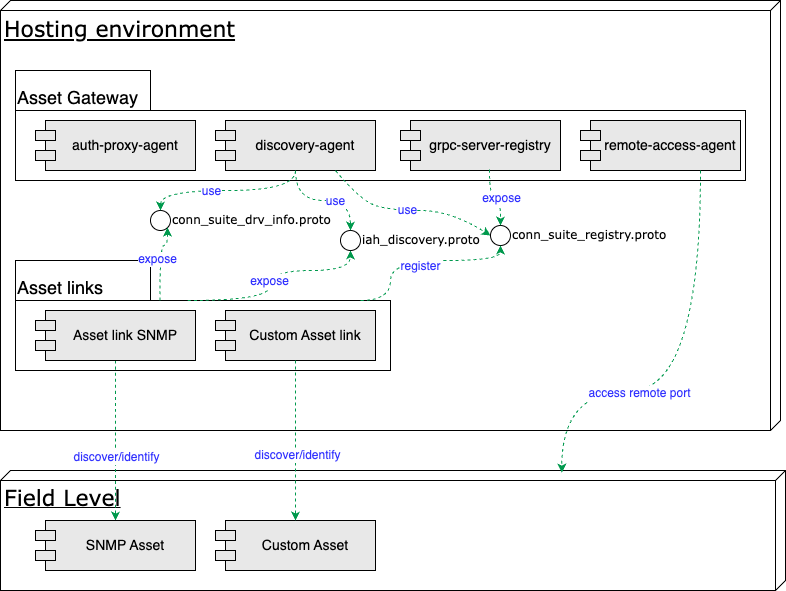

The diagram above was exported from draw.io. Its source (the exported page's mxGraphModel, read from the mxfile embedded in the PNG):
<mxGraphModel dx="1164" dy="1162" grid="1" gridSize="10" guides="1" tooltips="1" connect="1" arrows="1" fold="1" page="1" pageScale="1" pageWidth="1100" pageHeight="850" background="none" math="0" shadow="0">
  <root>
    <mxCell id="0" />
    <mxCell id="1" parent="0" />
    <mxCell id="39150e848f15840c-1" value="&lt;font style=&quot;font-size: 22px;&quot;&gt;Hosting environment&lt;/font&gt;" style="verticalAlign=top;align=left;spacingTop=8;spacingLeft=2;spacingRight=12;shape=cube;size=10;direction=south;fontStyle=4;html=1;rounded=0;shadow=0;comic=0;labelBackgroundColor=none;strokeWidth=1;fontFamily=Verdana;fontSize=23;" parent="1" vertex="1">
      <mxGeometry x="120" y="70" width="780" height="430" as="geometry" />
    </mxCell>
    <mxCell id="39150e848f15840c-2" value="&lt;font style=&quot;font-size: 22px;&quot;&gt;Field Level&lt;/font&gt;" style="verticalAlign=top;align=left;spacingTop=8;spacingLeft=2;spacingRight=12;shape=cube;size=10;direction=south;fontStyle=4;html=1;rounded=0;shadow=0;comic=0;labelBackgroundColor=none;strokeWidth=1;fontFamily=Verdana;fontSize=12" parent="1" vertex="1">
      <mxGeometry x="120" y="540" width="785" height="120" as="geometry" />
    </mxCell>
    <mxCell id="39150e848f15840c-6" value="iah_discovery.proto" style="ellipse;whiteSpace=wrap;html=1;rounded=0;shadow=0;comic=0;labelBackgroundColor=none;strokeWidth=1;fontFamily=Verdana;fontSize=12;align=left;labelPosition=right;verticalLabelPosition=middle;verticalAlign=middle;" parent="1" vertex="1">
      <mxGeometry x="460" y="300" width="20" height="20" as="geometry" />
    </mxCell>
    <mxCell id="kQpDIvrZh7cfQWfZ4klR-1" value="Asset Gateway" style="shape=folder;fontStyle=0;spacingTop=10;tabWidth=135;tabHeight=40;tabPosition=left;html=1;whiteSpace=wrap;align=left;verticalAlign=top;fontSize=18;" parent="1" vertex="1">
      <mxGeometry x="135" y="140" width="730" height="110" as="geometry" />
    </mxCell>
    <mxCell id="kQpDIvrZh7cfQWfZ4klR-2" value="auth-proxy-agent" style="shape=module;align=left;spacingLeft=20;align=center;verticalAlign=middle;whiteSpace=wrap;html=1;strokeColor=default;fillColor=#E8E8E8;fontSize=14;" parent="1" vertex="1">
      <mxGeometry x="155" y="190" width="160" height="50" as="geometry" />
    </mxCell>
    <mxCell id="kQpDIvrZh7cfQWfZ4klR-3" value="discovery-agent" style="shape=module;align=left;spacingLeft=20;align=center;verticalAlign=middle;whiteSpace=wrap;html=1;strokeColor=default;fillColor=#E8E8E8;fontSize=14;" parent="1" vertex="1">
      <mxGeometry x="335" y="190" width="160" height="50" as="geometry" />
    </mxCell>
    <mxCell id="kQpDIvrZh7cfQWfZ4klR-4" value="remote-access-agent" style="shape=module;align=left;spacingLeft=20;align=center;verticalAlign=middle;whiteSpace=wrap;html=1;strokeColor=default;fillColor=#E8E8E8;fontSize=14;" parent="1" vertex="1">
      <mxGeometry x="700" y="190" width="160" height="50" as="geometry" />
    </mxCell>
    <mxCell id="kQpDIvrZh7cfQWfZ4klR-5" value="grpc-server-registry" style="shape=module;align=left;spacingLeft=20;align=center;verticalAlign=middle;whiteSpace=wrap;html=1;strokeColor=default;fillColor=#E8E8E8;fontSize=14;" parent="1" vertex="1">
      <mxGeometry x="520" y="190" width="160" height="50" as="geometry" />
    </mxCell>
    <mxCell id="kQpDIvrZh7cfQWfZ4klR-6" value="Asset links" style="shape=folder;fontStyle=0;spacingTop=10;tabWidth=135;tabHeight=40;tabPosition=left;html=1;whiteSpace=wrap;align=left;verticalAlign=top;fontSize=18;" parent="1" vertex="1">
      <mxGeometry x="135" y="330" width="375" height="110" as="geometry" />
    </mxCell>
    <mxCell id="kQpDIvrZh7cfQWfZ4klR-33" style="edgeStyle=orthogonalEdgeStyle;rounded=0;orthogonalLoop=1;jettySize=auto;html=1;exitX=0.5;exitY=1;exitDx=0;exitDy=0;entryX=0.5;entryY=0;entryDx=0;entryDy=0;curved=1;dashed=1;strokeColor=#00994D;" parent="1" source="kQpDIvrZh7cfQWfZ4klR-7" target="kQpDIvrZh7cfQWfZ4klR-30" edge="1">
      <mxGeometry relative="1" as="geometry">
        <Array as="points">
          <mxPoint x="235" y="510" />
          <mxPoint x="235" y="510" />
        </Array>
      </mxGeometry>
    </mxCell>
    <mxCell id="kQpDIvrZh7cfQWfZ4klR-34" value="discover/identify" style="edgeLabel;html=1;align=center;verticalAlign=middle;resizable=0;points=[];fontSize=12;fontColor=#3333FF;" parent="kQpDIvrZh7cfQWfZ4klR-33" vertex="1" connectable="0">
      <mxGeometry x="0.2" relative="1" as="geometry">
        <mxPoint as="offset" />
      </mxGeometry>
    </mxCell>
    <mxCell id="kQpDIvrZh7cfQWfZ4klR-7" value="Asset link SNMP" style="shape=module;align=left;spacingLeft=20;align=center;verticalAlign=middle;whiteSpace=wrap;html=1;strokeColor=default;fillColor=#E8E8E8;fontSize=14;" parent="1" vertex="1">
      <mxGeometry x="155" y="380" width="160" height="50" as="geometry" />
    </mxCell>
    <mxCell id="kQpDIvrZh7cfQWfZ4klR-8" value="Custom Asset link" style="shape=module;align=left;spacingLeft=20;align=center;verticalAlign=middle;whiteSpace=wrap;html=1;strokeColor=default;fillColor=#E8E8E8;fontSize=14;" parent="1" vertex="1">
      <mxGeometry x="335" y="380" width="160" height="50" as="geometry" />
    </mxCell>
    <mxCell id="kQpDIvrZh7cfQWfZ4klR-11" value="" style="endArrow=classic;html=1;rounded=0;exitX=0.5;exitY=1;exitDx=0;exitDy=0;entryX=0.5;entryY=0;entryDx=0;entryDy=0;edgeStyle=orthogonalEdgeStyle;curved=1;dashed=1;strokeColor=#00994D;" parent="1" source="kQpDIvrZh7cfQWfZ4klR-3" target="39150e848f15840c-6" edge="1">
      <mxGeometry width="50" height="50" relative="1" as="geometry">
        <mxPoint x="-40" y="390" as="sourcePoint" />
        <mxPoint x="10" y="340" as="targetPoint" />
        <Array as="points">
          <mxPoint x="415" y="270" />
          <mxPoint x="470" y="270" />
        </Array>
      </mxGeometry>
    </mxCell>
    <mxCell id="kQpDIvrZh7cfQWfZ4klR-12" value="use" style="edgeLabel;html=1;align=center;verticalAlign=middle;resizable=0;points=[];fontSize=12;fontColor=#3333FF;" parent="kQpDIvrZh7cfQWfZ4klR-11" vertex="1" connectable="0">
      <mxGeometry x="0.2" relative="1" as="geometry">
        <mxPoint as="offset" />
      </mxGeometry>
    </mxCell>
    <mxCell id="kQpDIvrZh7cfQWfZ4klR-13" value="conn_suite_registry.proto" style="ellipse;whiteSpace=wrap;html=1;rounded=0;shadow=0;comic=0;labelBackgroundColor=none;strokeWidth=1;fontFamily=Verdana;fontSize=12;align=left;labelPosition=right;verticalLabelPosition=middle;verticalAlign=middle;" parent="1" vertex="1">
      <mxGeometry x="610" y="295" width="20" height="20" as="geometry" />
    </mxCell>
    <mxCell id="kQpDIvrZh7cfQWfZ4klR-14" value="" style="endArrow=classic;html=1;rounded=0;exitX=0.556;exitY=0.98;exitDx=0;exitDy=0;entryX=0.5;entryY=0;entryDx=0;entryDy=0;dashed=1;edgeStyle=orthogonalEdgeStyle;curved=1;exitPerimeter=0;strokeColor=#00994D;" parent="1" source="kQpDIvrZh7cfQWfZ4klR-5" target="kQpDIvrZh7cfQWfZ4klR-13" edge="1">
      <mxGeometry width="50" height="50" relative="1" as="geometry">
        <mxPoint x="780" y="240" as="sourcePoint" />
        <mxPoint x="375" y="340" as="targetPoint" />
      </mxGeometry>
    </mxCell>
    <mxCell id="kQpDIvrZh7cfQWfZ4klR-15" value="expose" style="edgeLabel;html=1;align=center;verticalAlign=middle;resizable=0;points=[];fontSize=12;fontColor=#3333FF;" parent="kQpDIvrZh7cfQWfZ4klR-14" vertex="1" connectable="0">
      <mxGeometry x="0.2" relative="1" as="geometry">
        <mxPoint as="offset" />
      </mxGeometry>
    </mxCell>
    <mxCell id="kQpDIvrZh7cfQWfZ4klR-16" value="conn_suite_drv_info.proto" style="ellipse;whiteSpace=wrap;html=1;rounded=0;shadow=0;comic=0;labelBackgroundColor=none;strokeWidth=1;fontFamily=Verdana;fontSize=12;align=left;labelPosition=right;verticalLabelPosition=middle;verticalAlign=middle;" parent="1" vertex="1">
      <mxGeometry x="270" y="280" width="20" height="20" as="geometry" />
    </mxCell>
    <mxCell id="kQpDIvrZh7cfQWfZ4klR-17" value="" style="endArrow=classic;html=1;rounded=0;entryX=0.5;entryY=0;entryDx=0;entryDy=0;dashed=1;edgeStyle=orthogonalEdgeStyle;curved=1;exitX=0.5;exitY=1;exitDx=0;exitDy=0;strokeColor=#00994D;" parent="1" source="kQpDIvrZh7cfQWfZ4klR-3" target="kQpDIvrZh7cfQWfZ4klR-16" edge="1">
      <mxGeometry width="50" height="50" relative="1" as="geometry">
        <mxPoint x="420" y="240" as="sourcePoint" />
        <mxPoint x="-25" y="340" as="targetPoint" />
      </mxGeometry>
    </mxCell>
    <mxCell id="kQpDIvrZh7cfQWfZ4klR-18" value="use" style="edgeLabel;html=1;align=center;verticalAlign=middle;resizable=0;points=[];fontSize=12;fontColor=#3333FF;" parent="kQpDIvrZh7cfQWfZ4klR-17" vertex="1" connectable="0">
      <mxGeometry x="0.2" relative="1" as="geometry">
        <mxPoint as="offset" />
      </mxGeometry>
    </mxCell>
    <mxCell id="kQpDIvrZh7cfQWfZ4klR-22" value="" style="endArrow=classic;html=1;rounded=0;entryX=0.5;entryY=1;entryDx=0;entryDy=0;exitX=0;exitY=0;exitDx=345;exitDy=40;exitPerimeter=0;dashed=1;edgeStyle=orthogonalEdgeStyle;curved=1;strokeColor=#00994D;" parent="1" source="kQpDIvrZh7cfQWfZ4klR-6" target="kQpDIvrZh7cfQWfZ4klR-13" edge="1">
      <mxGeometry width="50" height="50" relative="1" as="geometry">
        <mxPoint x="450" y="450" as="sourcePoint" />
        <mxPoint x="500" y="400" as="targetPoint" />
        <Array as="points">
          <mxPoint x="510" y="370" />
          <mxPoint x="510" y="330" />
          <mxPoint x="620" y="330" />
        </Array>
      </mxGeometry>
    </mxCell>
    <mxCell id="kQpDIvrZh7cfQWfZ4klR-23" value="register" style="edgeLabel;html=1;align=center;verticalAlign=middle;resizable=0;points=[];fontSize=12;fontColor=#3333FF;" parent="kQpDIvrZh7cfQWfZ4klR-22" vertex="1" connectable="0">
      <mxGeometry x="0.014" y="-5" relative="1" as="geometry">
        <mxPoint as="offset" />
      </mxGeometry>
    </mxCell>
    <mxCell id="kQpDIvrZh7cfQWfZ4klR-26" value="" style="endArrow=classic;html=1;rounded=0;entryX=0.5;entryY=1;entryDx=0;entryDy=0;exitX=0.459;exitY=0.364;exitDx=0;exitDy=0;exitPerimeter=0;dashed=1;edgeStyle=orthogonalEdgeStyle;curved=1;strokeColor=#00994D;" parent="1" source="kQpDIvrZh7cfQWfZ4klR-6" target="39150e848f15840c-6" edge="1">
      <mxGeometry width="50" height="50" relative="1" as="geometry">
        <mxPoint x="570" y="450" as="sourcePoint" />
        <mxPoint x="620" y="400" as="targetPoint" />
        <Array as="points">
          <mxPoint x="390" y="340" />
          <mxPoint x="470" y="340" />
        </Array>
      </mxGeometry>
    </mxCell>
    <mxCell id="kQpDIvrZh7cfQWfZ4klR-27" value="expose" style="edgeLabel;html=1;align=center;verticalAlign=middle;resizable=0;points=[];fontSize=12;fontColor=#3333FF;" parent="kQpDIvrZh7cfQWfZ4klR-26" vertex="1" connectable="0">
      <mxGeometry x="-0.0391" y="2" relative="1" as="geometry">
        <mxPoint as="offset" />
      </mxGeometry>
    </mxCell>
    <mxCell id="kQpDIvrZh7cfQWfZ4klR-28" value="" style="endArrow=classic;html=1;rounded=0;entryX=1;entryY=1;entryDx=0;entryDy=0;exitX=0.385;exitY=0.364;exitDx=0;exitDy=0;exitPerimeter=0;dashed=1;edgeStyle=orthogonalEdgeStyle;curved=1;strokeColor=#00994D;" parent="1" source="kQpDIvrZh7cfQWfZ4klR-6" target="kQpDIvrZh7cfQWfZ4klR-16" edge="1">
      <mxGeometry width="50" height="50" relative="1" as="geometry">
        <mxPoint x="570" y="450" as="sourcePoint" />
        <mxPoint x="620" y="400" as="targetPoint" />
      </mxGeometry>
    </mxCell>
    <mxCell id="kQpDIvrZh7cfQWfZ4klR-29" value="expose" style="edgeLabel;html=1;align=center;verticalAlign=middle;resizable=0;points=[];fontSize=12;fontColor=#3333FF;" parent="kQpDIvrZh7cfQWfZ4klR-28" vertex="1" connectable="0">
      <mxGeometry x="0.0312" y="3" relative="1" as="geometry">
        <mxPoint as="offset" />
      </mxGeometry>
    </mxCell>
    <mxCell id="kQpDIvrZh7cfQWfZ4klR-30" value="SNMP Asset" style="shape=module;align=left;spacingLeft=20;align=center;verticalAlign=middle;whiteSpace=wrap;html=1;strokeColor=default;fillColor=#E8E8E8;fontSize=14;" parent="1" vertex="1">
      <mxGeometry x="155" y="590" width="160" height="50" as="geometry" />
    </mxCell>
    <mxCell id="kQpDIvrZh7cfQWfZ4klR-31" value="Custom Asset" style="shape=module;align=left;spacingLeft=20;align=center;verticalAlign=middle;whiteSpace=wrap;html=1;strokeColor=default;fillColor=#E8E8E8;fontSize=14;" parent="1" vertex="1">
      <mxGeometry x="335" y="590" width="160" height="50" as="geometry" />
    </mxCell>
    <mxCell id="kQpDIvrZh7cfQWfZ4klR-35" value="" style="endArrow=classic;html=1;rounded=0;exitX=0.5;exitY=1;exitDx=0;exitDy=0;entryX=0.5;entryY=0;entryDx=0;entryDy=0;dashed=1;strokeColor=#00994D;" parent="1" source="kQpDIvrZh7cfQWfZ4klR-8" target="kQpDIvrZh7cfQWfZ4klR-31" edge="1">
      <mxGeometry width="50" height="50" relative="1" as="geometry">
        <mxPoint x="480" y="530" as="sourcePoint" />
        <mxPoint x="530" y="480" as="targetPoint" />
      </mxGeometry>
    </mxCell>
    <mxCell id="kQpDIvrZh7cfQWfZ4klR-36" value="discover/identify" style="edgeLabel;html=1;align=center;verticalAlign=middle;resizable=0;points=[];fontSize=12;fontColor=#3333FF;" parent="kQpDIvrZh7cfQWfZ4klR-35" vertex="1" connectable="0">
      <mxGeometry x="0.175" y="1" relative="1" as="geometry">
        <mxPoint as="offset" />
      </mxGeometry>
    </mxCell>
    <mxCell id="kQpDIvrZh7cfQWfZ4klR-38" value="" style="endArrow=classic;html=1;rounded=0;entryX=0.018;entryY=0.285;entryDx=0;entryDy=0;entryPerimeter=0;exitX=0.75;exitY=1;exitDx=0;exitDy=0;dashed=1;edgeStyle=orthogonalEdgeStyle;curved=1;strokeColor=#00994D;" parent="1" source="kQpDIvrZh7cfQWfZ4klR-4" target="39150e848f15840c-2" edge="1">
      <mxGeometry width="50" height="50" relative="1" as="geometry">
        <mxPoint x="610" y="410" as="sourcePoint" />
        <mxPoint x="660" y="360" as="targetPoint" />
        <Array as="points">
          <mxPoint x="820" y="460" />
          <mxPoint x="681" y="460" />
        </Array>
      </mxGeometry>
    </mxCell>
    <mxCell id="kQpDIvrZh7cfQWfZ4klR-39" value="access remote port" style="edgeLabel;html=1;align=center;verticalAlign=middle;resizable=0;points=[];fontSize=12;fontColor=#3333FF;" parent="kQpDIvrZh7cfQWfZ4klR-38" vertex="1" connectable="0">
      <mxGeometry x="0.2775" y="2" relative="1" as="geometry">
        <mxPoint as="offset" />
      </mxGeometry>
    </mxCell>
    <mxCell id="5MvHf1GwDdAfaPGLnHa1-8" value="" style="curved=1;endArrow=classic;html=1;rounded=0;exitX=0.75;exitY=1;exitDx=0;exitDy=0;entryX=0;entryY=0.5;entryDx=0;entryDy=0;dashed=1;strokeColor=#00994D;" parent="1" source="kQpDIvrZh7cfQWfZ4klR-3" target="kQpDIvrZh7cfQWfZ4klR-13" edge="1">
      <mxGeometry width="50" height="50" relative="1" as="geometry">
        <mxPoint x="510" y="330" as="sourcePoint" />
        <mxPoint x="560" y="280" as="targetPoint" />
        <Array as="points">
          <mxPoint x="480" y="270" />
          <mxPoint x="510" y="280" />
          <mxPoint x="570" y="280" />
        </Array>
      </mxGeometry>
    </mxCell>
    <mxCell id="5MvHf1GwDdAfaPGLnHa1-9" value="use" style="edgeLabel;html=1;align=center;verticalAlign=middle;resizable=0;points=[];fontSize=12;fontColor=#3333FF;" parent="5MvHf1GwDdAfaPGLnHa1-8" vertex="1" connectable="0">
      <mxGeometry x="-0.0206" y="1" relative="1" as="geometry">
        <mxPoint as="offset" />
      </mxGeometry>
    </mxCell>
  </root>
</mxGraphModel>